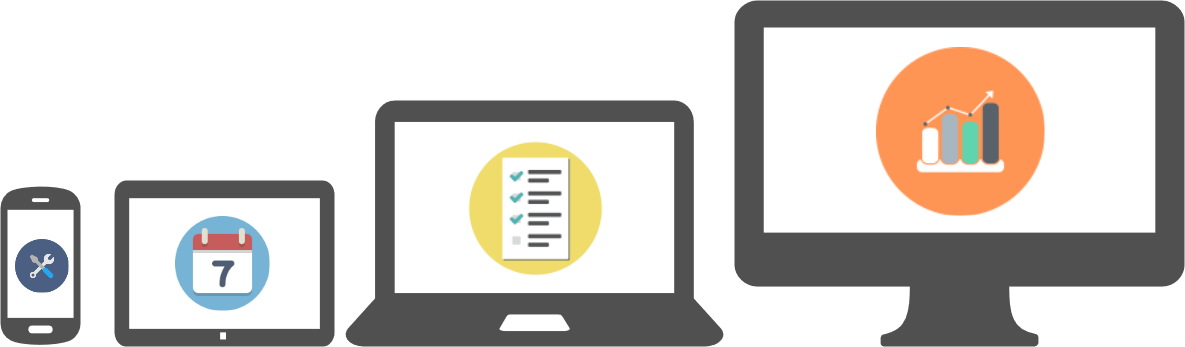

The diagram above was exported from draw.io. Its source (the exported page's mxGraphModel, read from the mxfile embedded in the PNG):
<mxGraphModel dx="876" dy="452" grid="1" gridSize="10" guides="1" tooltips="1" connect="1" arrows="1" fold="1" page="1" pageScale="1" pageWidth="850" pageHeight="1100" background="none" math="0" shadow="0">
  <root>
    <mxCell id="0" />
    <mxCell id="1" parent="0" />
    <mxCell id="40" value="" style="shadow=0;dashed=0;html=1;strokeColor=none;fillColor=#505050;labelPosition=center;verticalLabelPosition=bottom;verticalAlign=top;shape=mxgraph.office.devices.mac_client;" vertex="1" parent="1">
      <mxGeometry x="750" y="50" width="450" height="346" as="geometry" />
    </mxCell>
    <mxCell id="41" value="" style="shadow=0;dashed=0;html=1;strokeColor=none;fillColor=#505050;labelPosition=center;verticalLabelPosition=bottom;verticalAlign=top;shape=mxgraph.office.devices.laptop;" vertex="1" parent="1">
      <mxGeometry x="360" y="150" width="380" height="246" as="geometry" />
    </mxCell>
    <mxCell id="42" value="" style="shadow=0;dashed=0;html=1;strokeColor=none;fillColor=#505050;labelPosition=center;verticalLabelPosition=bottom;verticalAlign=top;shape=mxgraph.office.devices.cell_phone_android_proportional;" vertex="1" parent="1">
      <mxGeometry x="16" y="234" width="80" height="162" as="geometry" />
    </mxCell>
    <mxCell id="46" value="" style="shadow=0;dashed=0;html=1;strokeColor=none;fillColor=#505050;labelPosition=center;verticalLabelPosition=bottom;verticalAlign=top;shape=mxgraph.office.devices.tablet_windows_8;" vertex="1" parent="1">
      <mxGeometry x="130" y="230" width="220" height="166" as="geometry" />
    </mxCell>
    <mxCell id="48" value="" style="shape=image;html=1;verticalAlign=top;verticalLabelPosition=bottom;labelBackgroundColor=#ffffff;imageAspect=0;aspect=fixed;image=https://cdn1.iconfinder.com/data/icons/flat-business-icons/128/tools-128.png" vertex="1" parent="1">
      <mxGeometry x="30" y="288" width="54" height="54" as="geometry" />
    </mxCell>
    <mxCell id="49" value="" style="shape=image;html=1;verticalAlign=top;verticalLabelPosition=bottom;labelBackgroundColor=#ffffff;imageAspect=0;aspect=fixed;image=https://cdn2.iconfinder.com/data/icons/circle-icons-1/64/calendar-128.png" vertex="1" parent="1">
      <mxGeometry x="190" y="265" width="95" height="95" as="geometry" />
    </mxCell>
    <mxCell id="53" value="" style="shape=image;html=1;verticalAlign=top;verticalLabelPosition=bottom;labelBackgroundColor=#ffffff;imageAspect=0;aspect=fixed;image=https://cdn3.iconfinder.com/data/icons/flat-office-icons-1/140/Artboard_1-10-128.png" vertex="1" parent="1">
      <mxGeometry x="478" y="185" width="145" height="145" as="geometry" />
    </mxCell>
    <mxCell id="54" value="" style="shape=image;html=1;verticalAlign=top;verticalLabelPosition=bottom;labelBackgroundColor=#ffffff;imageAspect=0;aspect=fixed;image=https://cdn4.iconfinder.com/data/icons/banking-and-finance/500/graphs-128.png" vertex="1" parent="1">
      <mxGeometry x="891" y="96" width="169" height="169" as="geometry" />
    </mxCell>
  </root>
</mxGraphModel>